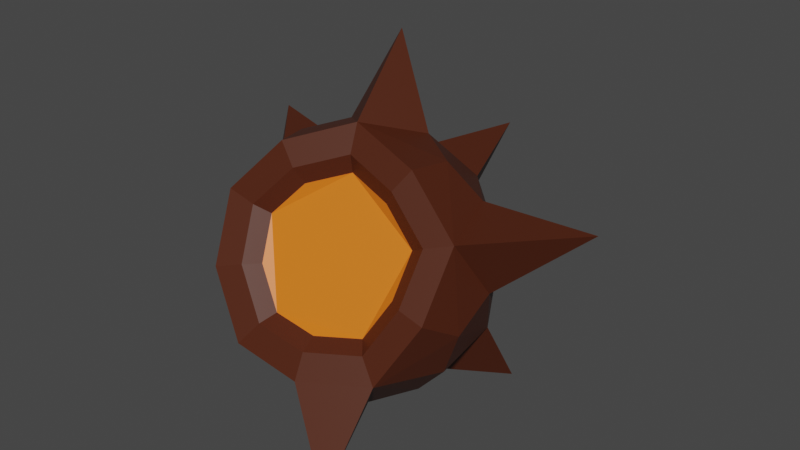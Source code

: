# Source: FoodIngredient_SeaUrchinOpen.blend  (saved by Blender 3.0.42; exported with 4.5.12 LTS)
import bpy
from mathutils import Matrix  # noqa: F401  (used for matrix-valued properties, if any)

bpy.ops.wm.read_factory_settings(use_empty=True)
scene = bpy.context.scene
scene.name = 'Scene'

# ---- collections
col_collection = bpy.data.collections.new('Collection'); scene.collection.children.link(col_collection)

# ---- images (referenced by path relative to the original .blend; pixels are not part of the script)
import os
ASSET_DIR = os.environ.get("B2B_ASSET_DIR", "")  # directory of the original .blend (textures are referenced by path, not embedded)
HERE = os.path.dirname(os.path.abspath(__file__))  # packed textures are extracted next to this script under _unpacked/

def load_image(name, relpath, width, height, colorspace="sRGB"):
    """Load a texture the original file referenced (path relative to the .blend, or extracted next to this script)."""
    p = next((c for c in (os.path.join(HERE, relpath), os.path.join(ASSET_DIR, relpath)) if relpath and os.path.exists(c)), "")
    if p:
        img = bpy.data.images.load(p, check_existing=True)
        img.name = name
    else:  # same state as the original file: an image datablock whose file is absent (Cycles renders it pink)
        img = bpy.data.images.new(name, width, height)
        img.source = "FILE"
        img.filepath = "//" + (relpath or name)
    img.colorspace_settings.name = colorspace
    return img
img_sushi_atlas_png = load_image('Sushi_Atlas.png', '_unpacked/Sushi_Atlas.a1e893e3.png', 512, 512, 'sRGB')

# ---- materials (node trees are filled in below, after node groups)
mat_atlas = bpy.data.materials.new('Atlas')
mat_atlas.alpha_threshold = 0.0
mat_atlas.use_transparent_shadow = False
mat_atlas.roughness = 0.5

# ---- material node trees
mat_atlas.use_nodes = True; mat_atlas.node_tree.nodes.clear()
_N = mat_atlas.node_tree.nodes; _L = mat_atlas.node_tree.links
n0 = _N.new('ShaderNodeOutputMaterial'); n0.name = 'Material Output'; n0.location = (650, 300)
n1 = _N.new('ShaderNodeTexImage'); n1.name = 'Image Texture'; n1.location = (-180, 300)
n1.width = 140
n1.image = img_sushi_atlas_png
n2 = _N.new('ShaderNodeBsdfPrincipled'); n2.name = 'Principled BSDF'; n2.location = (40, 371)
n2.distribution = 'GGX'
n2.subsurface_method = 'RANDOM_WALK_SKIN'
n2.inputs[3].default_value = 1.45
n2.inputs[27].default_value = (0.0, 0.0, 0.0, 1.0)
n2.inputs[28].default_value = 1.0
_L.new(n1.outputs[0], n2.inputs[0])
_L.new(n2.outputs[0], n0.inputs[0])
n0.is_active_output = True

# ---- world
world_world = bpy.data.worlds.new('World'); scene.world = world_world
world_world.use_nodes = True; world_world.node_tree.nodes.clear()
_N = world_world.node_tree.nodes; _L = world_world.node_tree.links
n0 = _N.new('ShaderNodeOutputWorld'); n0.name = 'World Output'; n0.location = (300, 300)
n1 = _N.new('ShaderNodeBackground'); n1.name = 'Background'; n1.location = (10, 300)
n1.inputs[0].default_value = (0.05088, 0.05088, 0.05088, 1.0)
_L.new(n1.outputs[0], n0.inputs[0])
n0.is_active_output = True
world_world.color = (0.05088, 0.05088, 0.05088)
world_world.use_sun_shadow = False
world_world.sun_shadow_jitter_overblur = 0.0

# ---- meshes
me_icosphere_001 = bpy.data.meshes.new('Icosphere.001')
me_icosphere_001.from_pydata([(-0.1393, -0.07562, -0.2075), (0.02888, -0.1558, -0.2075), (-0.115, 0.1091, -0.2075), (0.06823, 0.143, -0.2075), (0.1571, -0.02069, -0.2075), (-0.07109, -0.06222, 0.1519), (-0.2253, -0.1224, -0.04897), (-0.186, 0.1765, -0.04897), (0.1104, 0.2314, -0.04897), (0.2542, -0.03347, -0.04897), (0.005599, -0.02058, 0.1807), (-0.2542, 0.03347, 0.04897), (-0.04673, 0.2521, 0.04897), (0.2253, 0.1224, 0.04897), (0.1563, -0.04043, 0.08668), (0.09212, -0.03197, 0.1519), (-0.1571, 0.02069, 0.2075), (-0.02888, 0.1558, 0.2075), (0.1393, 0.07562, 0.2075), (0.006737, -0.02673, 0.2176), (-0.1364, 0.01795, -0.2226), (-0.05922, -0.1242, -0.2226), (-0.1956, -0.1062, -0.1376), (0.04056, -0.2189, -0.1376), (0.09978, -0.09469, -0.2226), (-0.02507, 0.1353, -0.2226), (-0.1615, 0.1532, -0.1376), (0.1209, 0.06564, -0.2226), (0.09582, 0.2009, -0.1376), (0.2207, -0.02905, -0.1376), (0.1875, -0.05052, 0.1049), (-0.1535, -0.1137, 0.1049), (-0.2573, -0.04768, 0.0), (-0.1801, -0.1898, 0.0), (-0.1249, 0.23, 0.0), (-0.2362, 0.1126, 0.0), (0.1801, 0.1898, 0.0), (0.03415, 0.2594, 0.0), (0.2362, -0.1126, 0.0), (0.2573, 0.04768, 0.0), (0.139, -0.1522, -0.07739), (-0.2207, 0.02905, 0.1376), (-0.04056, 0.2189, 0.1376), (0.1956, 0.1062, 0.1376), (-0.07175, -0.1913, -0.07739), (-0.1209, -0.06564, 0.2226), (0.1105, -0.04038, 0.1831), (-0.09978, 0.09469, 0.2226), (0.05922, 0.1242, 0.2226), (0.1364, -0.01795, 0.2226), (2.068e-08, -1.073e-07, -0.268), (-0.1032, -0.2163, -0.1198), (-0.2376, 0.03128, -0.1198), (-0.04368, 0.2357, -0.1198), (0.2106, 0.1144, -0.1198), (0.1739, -0.165, -0.1198), (-0.2106, -0.1144, 0.1198), (-0.1739, 0.165, 0.1198), (0.1032, 0.2163, 0.1198), (0.2376, -0.03128, 0.1198), (-0.08522, -0.07666, 0.1831), (-1.907e-08, 1.072e-07, 0.268), (0.1864, -0.1124, 0.01378), (-0.1303, -0.1711, 0.01378), (-0.361, 0.1883, 0.1551), (0.02777, 0.4298, 0.1418), (-0.1923, 0.3022, -0.1174), (-0.2844, -0.05019, -0.2714), (-0.02872, 0.1549, 0.3933), (0.4247, 0.1082, 0.1444), (0.03759, -0.1932, -0.09087), (0.2057, 0.2129, -0.278), (0.1536, -0.2762, -0.2964), (-0.128, -0.09313, 0.08668), (0.1554, -0.09204, 0.01065), (0.1159, -0.1252, -0.06538), (-0.1087, -0.141, 0.01065), (-0.05986, -0.1578, -0.06538), (0.03133, -0.1594, -0.07662)], [], [(0, 20, 50, 21), (0, 21, 51, 22), (52, 20, 67), (1, 23, 51, 21), (1, 21, 50, 24), (23, 1, 72), (2, 25, 50, 20), (2, 20, 52, 26), (2, 26, 53, 25), (3, 27, 50, 25), (3, 25, 53, 28), (3, 28, 71), (4, 24, 50, 27), (4, 27, 54, 29), (4, 29, 55, 24), (6, 32, 52, 22), (6, 22, 51, 33), (6, 33, 56, 32), (53, 26, 66), (7, 26, 52, 35), (7, 35, 57, 34), (8, 36, 54, 28), (8, 28, 53, 37), (8, 37, 58, 36), (9, 38, 55, 29), (9, 29, 54, 39), (9, 39, 59, 38), (19, 60, 5, 10), (31, 63, 76, 73), (46, 19, 10, 15), (11, 35, 52, 32), (11, 32, 56, 41), (57, 35, 64), (12, 37, 53, 34), (12, 34, 57, 42), (58, 37, 65), (13, 39, 54, 36), (13, 36, 58, 43), (13, 43, 69), (70, 40, 75, 78), (62, 30, 14, 74), (44, 70, 78, 77), (30, 46, 15, 14), (40, 62, 74, 75), (60, 31, 73, 5), (16, 47, 57, 41), (16, 41, 56, 45), (16, 45, 61, 47), (17, 48, 58, 42), (17, 42, 57, 47), (48, 17, 68), (18, 49, 59, 43), (18, 43, 58, 48), (18, 48, 61, 49), (15, 10, 5, 73, 76, 77, 78, 75, 74, 14), (63, 44, 77, 76), (55, 38, 62, 40), (23, 55, 40, 70), (61, 45, 60, 19), (33, 51, 44, 63), (11, 41, 64), (38, 59, 30, 62), (59, 49, 46, 30), (49, 61, 19, 46), (37, 12, 65), (41, 57, 64), (35, 11, 64), (7, 34, 66), (42, 58, 65), (12, 42, 65), (0, 22, 67), (34, 53, 66), (26, 7, 66), (17, 47, 68), (22, 52, 67), (20, 0, 67), (39, 13, 69), (61, 48, 68), (47, 61, 68), (43, 59, 69), (59, 39, 69), (54, 27, 71), (51, 23, 70, 44), (45, 56, 31, 60), (56, 33, 63, 31), (24, 55, 72), (27, 3, 71), (28, 54, 71), (1, 24, 72), (55, 23, 72)])
_uv = me_icosphere_001.uv_layers.new(name='UVMap')
_uv.uv.foreach_set('vector', [0.7162, 0.8447, 0.7162, 0.8447, 0.7162, 0.8448, 0.7161, 0.8448, 0.7162, 0.8447, 0.7161, 0.8448, 0.716, 0.8447, 0.7161, 0.8447, 0.7154, 0.8445, 0.7153, 0.8445, 0.7153, 0.8444, 0.7161, 0.8448, 0.716, 0.8448, 0.716, 0.8447, 0.7161, 0.8448, 0.7161, 0.8448, 0.7161, 0.8448, 0.7162, 0.8448, 0.7161, 0.8449, 0.716, 0.8448, 0.7161, 0.8448, 0.716, 0.845, 0.7154, 0.8446, 0.7153, 0.8446, 0.7153, 0.8446, 0.7153, 0.8445, 0.7154, 0.8446, 0.7153, 0.8445, 0.7154, 0.8445, 0.7154, 0.8445, 0.7154, 0.8446, 0.7154, 0.8445, 0.7154, 0.8447, 0.7153, 0.8446, 0.7153, 0.8447, 0.7153, 0.8447, 0.7153, 0.8446, 0.7153, 0.8446, 0.7153, 0.8447, 0.7153, 0.8446, 0.7154, 0.8447, 0.7154, 0.8447, 0.7153, 0.8447, 0.7154, 0.8447, 0.7153, 0.8448, 0.7154, 0.845, 0.7155, 0.8451, 0.7154, 0.8451, 0.7154, 0.845, 0.7154, 0.845, 0.7154, 0.845, 0.7154, 0.8449, 0.7155, 0.845, 0.7154, 0.845, 0.7155, 0.845, 0.7156, 0.845, 0.7155, 0.8451, 0.7161, 0.8446, 0.7161, 0.8446, 0.7162, 0.8446, 0.7161, 0.8447, 0.7161, 0.8446, 0.7161, 0.8447, 0.716, 0.8447, 0.716, 0.8446, 0.7161, 0.8446, 0.716, 0.8446, 0.716, 0.8446, 0.7161, 0.8446, 0.7154, 0.8452, 0.7154, 0.8452, 0.7155, 0.8453, 0.7155, 0.8445, 0.7154, 0.8445, 0.7154, 0.8445, 0.7155, 0.8445, 0.7155, 0.8445, 0.7155, 0.8445, 0.7156, 0.8446, 0.7155, 0.8446, 0.7153, 0.8449, 0.7154, 0.8448, 0.7154, 0.8449, 0.7153, 0.8449, 0.7155, 0.8448, 0.7154, 0.8447, 0.7154, 0.8447, 0.7155, 0.8447, 0.7159, 0.8449, 0.7159, 0.845, 0.7158, 0.845, 0.7159, 0.8449, 0.7155, 0.8449, 0.7156, 0.8449, 0.7156, 0.845, 0.7155, 0.845, 0.7155, 0.8449, 0.7155, 0.845, 0.7154, 0.8449, 0.7155, 0.8449, 0.7155, 0.8449, 0.7155, 0.8449, 0.7155, 0.8448, 0.7156, 0.8449, 0.7157, 0.8445, 0.7158, 0.8444, 0.7158, 0.8445, 0.7157, 0.8445, 0.7159, 0.8444, 0.7159, 0.8445, 0.7159, 0.8445, 0.7159, 0.8445, 0.7157, 0.8446, 0.7157, 0.8445, 0.7157, 0.8445, 0.7157, 0.8446, 0.7161, 0.8445, 0.7162, 0.8446, 0.7162, 0.8446, 0.7161, 0.8446, 0.7162, 0.8452, 0.7162, 0.8453, 0.7161, 0.8453, 0.7162, 0.8452, 0.7156, 0.8446, 0.7155, 0.8445, 0.7157, 0.8444, 0.7156, 0.8447, 0.7155, 0.8447, 0.7154, 0.8447, 0.7155, 0.8446, 0.7156, 0.8447, 0.7155, 0.8446, 0.7156, 0.8446, 0.7156, 0.8447, 0.7159, 0.8453, 0.7158, 0.8453, 0.7158, 0.8451, 0.7154, 0.8448, 0.7155, 0.8449, 0.7154, 0.8449, 0.7154, 0.8448, 0.7158, 0.8448, 0.7159, 0.8449, 0.7158, 0.845, 0.7158, 0.8449, 0.7157, 0.8452, 0.7158, 0.8451, 0.7158, 0.8453, 0.7159, 0.8447, 0.7159, 0.8447, 0.7159, 0.8447, 0.7159, 0.8446, 0.7158, 0.8447, 0.7157, 0.8446, 0.7157, 0.8446, 0.7158, 0.8447, 0.716, 0.8446, 0.7159, 0.8447, 0.7159, 0.8446, 0.7159, 0.8446, 0.7157, 0.8446, 0.7157, 0.8446, 0.7157, 0.8446, 0.7157, 0.8446, 0.7159, 0.8447, 0.7158, 0.8447, 0.7158, 0.8447, 0.7159, 0.8447, 0.7158, 0.8444, 0.7159, 0.8444, 0.7159, 0.8445, 0.7158, 0.8445, 0.7161, 0.8451, 0.7161, 0.8451, 0.7162, 0.8451, 0.7162, 0.8452, 0.7161, 0.8451, 0.7162, 0.8452, 0.7161, 0.8453, 0.716, 0.8452, 0.7161, 0.8451, 0.716, 0.8452, 0.716, 0.8451, 0.7161, 0.8451, 0.7158, 0.8451, 0.7157, 0.845, 0.7158, 0.845, 0.7159, 0.8451, 0.7161, 0.845, 0.7162, 0.845, 0.7162, 0.8451, 0.7161, 0.8451, 0.7157, 0.845, 0.7158, 0.8451, 0.7157, 0.8451, 0.7157, 0.8449, 0.7157, 0.8449, 0.7157, 0.8448, 0.7158, 0.8449, 0.7157, 0.8449, 0.7158, 0.8449, 0.7158, 0.845, 0.7157, 0.845, 0.7157, 0.8449, 0.7157, 0.845, 0.7157, 0.845, 0.7157, 0.8449, 0.7771, 0.8446, 0.7772, 0.8445, 0.7772, 0.8445, 0.7773, 0.8445, 0.7773, 0.8445, 0.7774, 0.8446, 0.7773, 0.8446, 0.7773, 0.8447, 0.7772, 0.8447, 0.7771, 0.8446, 0.7159, 0.8445, 0.716, 0.8446, 0.7159, 0.8446, 0.7159, 0.8445, 0.7159, 0.8447, 0.7158, 0.8447, 0.7158, 0.8447, 0.7159, 0.8447, 0.716, 0.8447, 0.7159, 0.8447, 0.7159, 0.8447, 0.7159, 0.8447, 0.7157, 0.8445, 0.7158, 0.8444, 0.7158, 0.8444, 0.7157, 0.8445, 0.716, 0.8445, 0.716, 0.8446, 0.716, 0.8446, 0.7159, 0.8445, 0.7163, 0.8451, 0.7162, 0.8451, 0.7163, 0.845, 0.7158, 0.8447, 0.7157, 0.8447, 0.7157, 0.8446, 0.7158, 0.8447, 0.7157, 0.8447, 0.7157, 0.8446, 0.7157, 0.8446, 0.7157, 0.8446, 0.7157, 0.8446, 0.7157, 0.8445, 0.7157, 0.8445, 0.7157, 0.8446, 0.7155, 0.8447, 0.7156, 0.8447, 0.7157, 0.8448, 0.7156, 0.845, 0.7156, 0.845, 0.7156, 0.8451, 0.7162, 0.8446, 0.7161, 0.8445, 0.7162, 0.8444, 0.7162, 0.8453, 0.7162, 0.8453, 0.7162, 0.8454, 0.7159, 0.8451, 0.716, 0.8451, 0.716, 0.8453, 0.7159, 0.8452, 0.7159, 0.8451, 0.716, 0.8453, 0.7162, 0.8447, 0.7161, 0.8447, 0.7162, 0.8447, 0.7156, 0.8453, 0.7155, 0.8453, 0.7156, 0.8452, 0.7154, 0.8452, 0.7155, 0.8452, 0.7155, 0.8453, 0.7161, 0.8453, 0.7162, 0.8453, 0.7162, 0.8454, 0.7161, 0.8454, 0.716, 0.8454, 0.716, 0.8453, 0.7159, 0.8453, 0.7159, 0.8453, 0.7159, 0.8454, 0.7157, 0.8452, 0.7157, 0.8452, 0.7158, 0.8453, 0.7156, 0.8453, 0.7156, 0.8452, 0.7156, 0.8451, 0.7161, 0.8451, 0.716, 0.8451, 0.716, 0.845, 0.7156, 0.8449, 0.7156, 0.8448, 0.7156, 0.845, 0.716, 0.845, 0.7159, 0.845, 0.716, 0.8448, 0.7154, 0.8449, 0.7154, 0.845, 0.7153, 0.845, 0.716, 0.8446, 0.716, 0.8447, 0.7159, 0.8447, 0.716, 0.8446, 0.7158, 0.8444, 0.7159, 0.8444, 0.7159, 0.8444, 0.7158, 0.8444, 0.7159, 0.8444, 0.716, 0.8445, 0.7159, 0.8445, 0.7159, 0.8444, 0.7155, 0.8451, 0.7156, 0.845, 0.7156, 0.8452, 0.716, 0.8451, 0.7159, 0.8451, 0.716, 0.845, 0.7154, 0.8453, 0.7153, 0.8453, 0.7153, 0.8452, 0.7161, 0.8448, 0.7161, 0.8449, 0.716, 0.845, 0.7159, 0.8447, 0.716, 0.8447, 0.716, 0.8448])
me_icosphere_001.materials.append(mat_atlas)
me_icosphere_001.use_remesh_preserve_volume = False
me_icosphere_001.use_remesh_preserve_attributes = False
me_icosphere_001.use_mirror_vertex_groups = False
me_icosphere_001.update()

# ---- objects
ob_foodingredient_seaurchinopen = bpy.data.objects.new('FoodIngredient_SeaUrchinOpen', me_icosphere_001)

# ---- transforms, parenting, visibility, modifiers, constraints
ob_foodingredient_seaurchinopen.location = (0.0, 0.0, 0.0)
ob_foodingredient_seaurchinopen.lineart.crease_threshold = 0.0

# ---- collection membership
col_collection.objects.link(ob_foodingredient_seaurchinopen)

# ---- scene / render settings (as saved in the file)
scene.frame_start = 1; scene.frame_end = 250; scene.frame_set(1)
scene.render.engine = 'BLENDER_EEVEE_NEXT'
scene.cycles.sampling_pattern = 'TABULATED_SOBOL'
scene.cycles.use_light_tree = False
scene.view_settings.view_transform = 'Filmic'
bpy.context.view_layer.update()

# ---- added for rendering (the .blend has no active camera and no usable light): camera, sun
cam_auto = bpy.data.cameras.new('AutoCamera')
cam_auto.lens = 50.0
cam_auto.sensor_width = 36.0
cam_auto.clip_end = 1000.0
ob_auto_camera = bpy.data.objects.new('AutoCamera', cam_auto)
scene.collection.objects.link(ob_auto_camera)
ob_auto_camera.location = (1.199, -1.32385, 0.982185)
ob_auto_camera.rotation_euler = (1.09748, -7.21219e-08, 0.694738)
scene.camera = ob_auto_camera
light_auto_sun = bpy.data.lights.new('AutoSun', 'SUN')
light_auto_sun.energy = 3.0
light_auto_sun.angle = 0.0523599
ob_auto_sun = bpy.data.objects.new('AutoSun', light_auto_sun)
scene.collection.objects.link(ob_auto_sun)
ob_auto_sun.rotation_euler = (0.872665, 0.174533, 0.523599)
bpy.context.view_layer.update()
